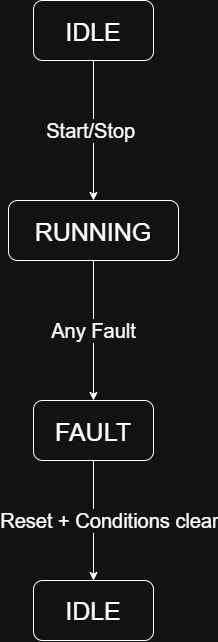

The diagram above was exported from draw.io. Its source (the exported page's mxGraphModel, read from the mxfile embedded in the PNG):
<mxGraphModel dx="1030" dy="658" grid="1" gridSize="10" guides="1" tooltips="1" connect="1" arrows="1" fold="1" page="1" pageScale="1" pageWidth="827" pageHeight="1169" math="0" shadow="0">
  <root>
    <mxCell id="0" />
    <mxCell id="1" parent="0" />
    <mxCell id="Tbnucywzie30uf-pKJr7-6" edge="1" parent="1" source="Tbnucywzie30uf-pKJr7-2" style="edgeStyle=orthogonalEdgeStyle;rounded=0;orthogonalLoop=1;jettySize=auto;html=1;exitX=0.5;exitY=1;exitDx=0;exitDy=0;entryX=0.5;entryY=0;entryDx=0;entryDy=0;fontSize=20;" target="Tbnucywzie30uf-pKJr7-3" value="Start/Stop&amp;nbsp;">
      <mxGeometry relative="1" as="geometry" />
    </mxCell>
    <mxCell id="Tbnucywzie30uf-pKJr7-2" parent="1" style="rounded=1;whiteSpace=wrap;html=1;fontSize=30;" value="&lt;font style=&quot;font-size: 25px;&quot;&gt;IDLE&lt;/font&gt;" vertex="1">
      <mxGeometry height="60" width="120" x="354" y="80" as="geometry" />
    </mxCell>
    <mxCell id="Tbnucywzie30uf-pKJr7-7" edge="1" parent="1" source="Tbnucywzie30uf-pKJr7-3" style="edgeStyle=orthogonalEdgeStyle;rounded=0;orthogonalLoop=1;jettySize=auto;html=1;exitX=0.5;exitY=1;exitDx=0;exitDy=0;entryX=0.5;entryY=0;entryDx=0;entryDy=0;fontSize=20;" target="Tbnucywzie30uf-pKJr7-4" value="Any Fault">
      <mxGeometry relative="1" as="geometry" />
    </mxCell>
    <mxCell id="Tbnucywzie30uf-pKJr7-3" parent="1" style="rounded=1;whiteSpace=wrap;html=1;fontSize=30;" value="&lt;font style=&quot;font-size: 25px;&quot;&gt;RUNNING&lt;/font&gt;" vertex="1">
      <mxGeometry height="60" width="170" x="329" y="280" as="geometry" />
    </mxCell>
    <mxCell id="Tbnucywzie30uf-pKJr7-8" edge="1" parent="1" source="Tbnucywzie30uf-pKJr7-4" style="edgeStyle=orthogonalEdgeStyle;rounded=0;orthogonalLoop=1;jettySize=auto;html=1;exitX=0.5;exitY=1;exitDx=0;exitDy=0;entryX=0.5;entryY=0;entryDx=0;entryDy=0;fontSize=20;" target="Tbnucywzie30uf-pKJr7-5" value="Reset + Conditions clear">
      <mxGeometry relative="1" y="16" as="geometry">
        <mxPoint as="offset" />
      </mxGeometry>
    </mxCell>
    <mxCell id="Tbnucywzie30uf-pKJr7-4" parent="1" style="rounded=1;whiteSpace=wrap;html=1;fontSize=30;" value="&lt;font style=&quot;font-size: 25px;&quot;&gt;FAULT&lt;/font&gt;" vertex="1">
      <mxGeometry height="60" width="120" x="354" y="480" as="geometry" />
    </mxCell>
    <mxCell id="Tbnucywzie30uf-pKJr7-5" parent="1" style="rounded=1;whiteSpace=wrap;html=1;" value="&lt;font style=&quot;font-size: 25px;&quot;&gt;IDLE&lt;/font&gt;" vertex="1">
      <mxGeometry height="60" width="120" x="354" y="660" as="geometry" />
    </mxCell>
  </root>
</mxGraphModel>